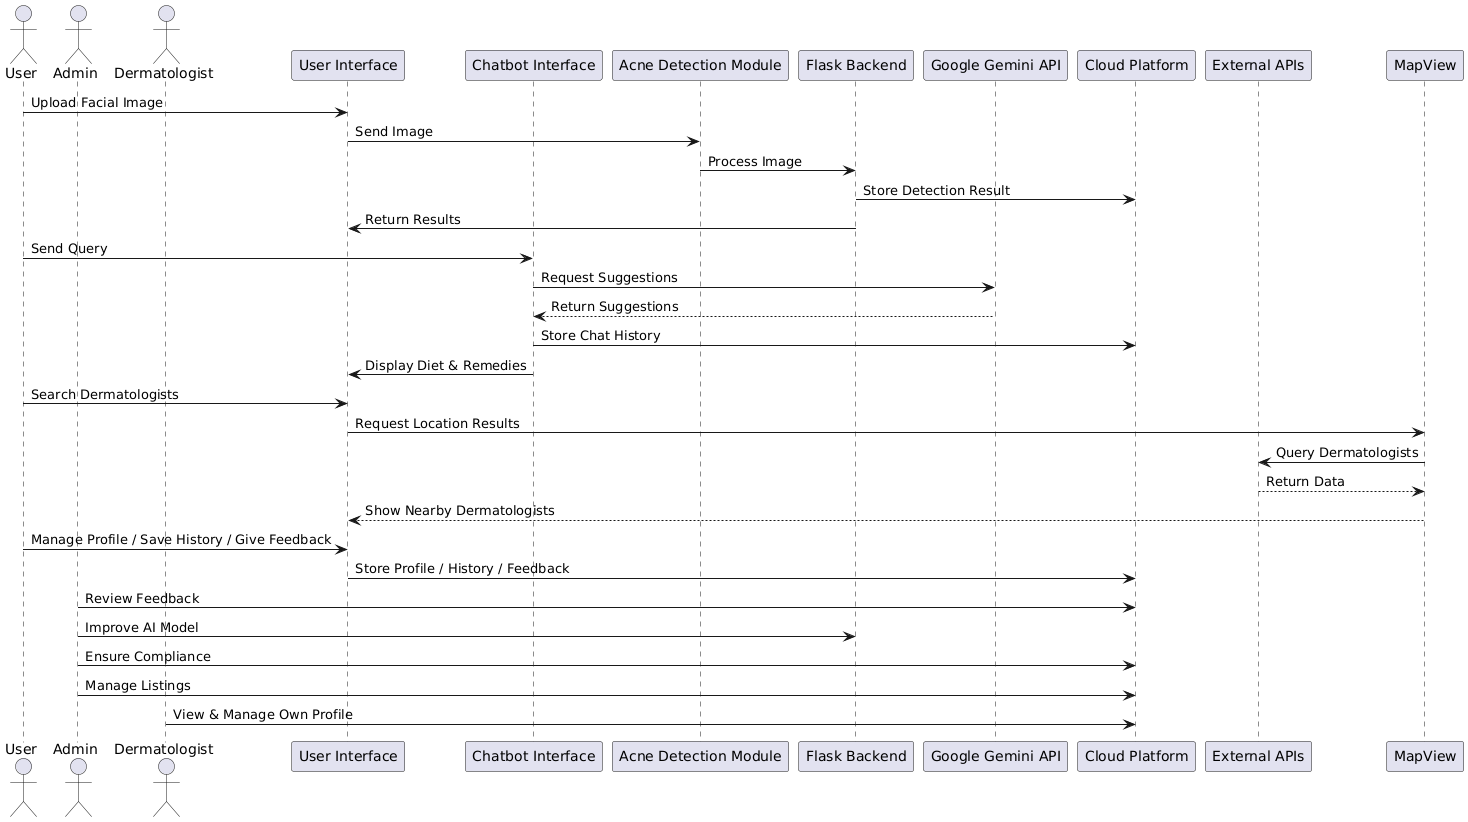

The diagram above was rendered by PlantUML. Its source (embedded in the PNG):
@startuml
actor User
actor Admin
actor Dermatologist

participant "User Interface"
participant "Chatbot Interface"
participant "Acne Detection Module"
participant "Flask Backend"
participant "Google Gemini API"
participant "Cloud Platform"
participant "External APIs"
participant "MapView"



User -> "User Interface" : Upload Facial Image
"User Interface" -> "Acne Detection Module" : Send Image
"Acne Detection Module" -> "Flask Backend" : Process Image
"Flask Backend" -> "Cloud Platform" : Store Detection Result
"Flask Backend" -> "User Interface" : Return Results


User -> "Chatbot Interface" : Send Query
"Chatbot Interface" -> "Google Gemini API" : Request Suggestions
"Google Gemini API" --> "Chatbot Interface" : Return Suggestions
"Chatbot Interface" -> "Cloud Platform" : Store Chat History
"Chatbot Interface" -> "User Interface" : Display Diet & Remedies


User -> "User Interface" : Search Dermatologists
"User Interface" -> "MapView" : Request Location Results
"MapView" -> "External APIs" : Query Dermatologists
"External APIs" --> "MapView" : Return Data
"MapView" --> "User Interface" : Show Nearby Dermatologists


User -> "User Interface" : Manage Profile / Save History / Give Feedback
"User Interface" -> "Cloud Platform" : Store Profile / History / Feedback


Admin -> "Cloud Platform" : Review Feedback
Admin -> "Flask Backend" : Improve AI Model
Admin -> "Cloud Platform" : Ensure Compliance
Admin -> "Cloud Platform" : Manage Listings


Dermatologist -> "Cloud Platform" : View & Manage Own Profile
@enduml